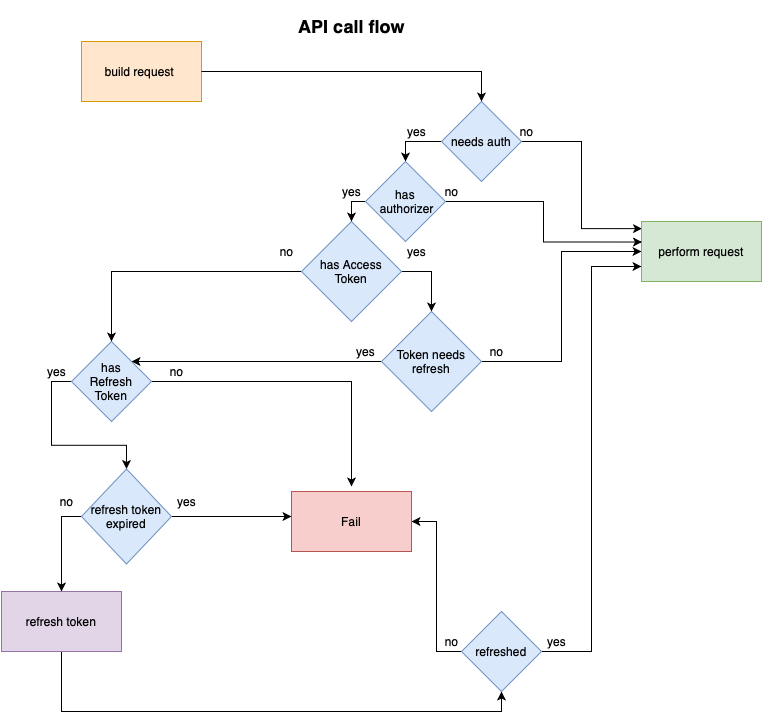

The diagram above was exported from draw.io. Its source (the exported page's mxGraphModel, read from the mxfile embedded in the PNG):
<mxGraphModel dx="1462" dy="1100" grid="1" gridSize="10" guides="1" tooltips="1" connect="1" arrows="1" fold="1" page="1" pageScale="1" pageWidth="827" pageHeight="1169" math="0" shadow="0">
  <root>
    <mxCell id="0" />
    <mxCell id="1" parent="0" />
    <mxCell id="sj9sLN9WM_hc3CgxxgGF-10" value="&lt;h2&gt;API call flow&lt;/h2&gt;" style="text;html=1;align=center;verticalAlign=middle;resizable=0;points=[];autosize=1;strokeColor=none;" parent="1" vertex="1">
      <mxGeometry x="340" y="40" width="120" height="50" as="geometry" />
    </mxCell>
    <mxCell id="sj9sLN9WM_hc3CgxxgGF-13" value="build request&amp;nbsp;" style="rounded=0;whiteSpace=wrap;html=1;fillColor=#ffe6cc;strokeColor=#d79b00;" parent="1" vertex="1">
      <mxGeometry x="130" y="80" width="120" height="60" as="geometry" />
    </mxCell>
    <mxCell id="sj9sLN9WM_hc3CgxxgGF-22" style="edgeStyle=orthogonalEdgeStyle;rounded=0;orthogonalLoop=1;jettySize=auto;html=1;exitX=1;exitY=0.5;exitDx=0;exitDy=0;entryX=0.5;entryY=0;entryDx=0;entryDy=0;" parent="1" source="sj9sLN9WM_hc3CgxxgGF-13" target="sj9sLN9WM_hc3CgxxgGF-21" edge="1">
      <mxGeometry relative="1" as="geometry">
        <mxPoint x="420" y="140" as="sourcePoint" />
      </mxGeometry>
    </mxCell>
    <mxCell id="sj9sLN9WM_hc3CgxxgGF-20" style="edgeStyle=orthogonalEdgeStyle;rounded=0;orthogonalLoop=1;jettySize=auto;html=1;exitX=1;exitY=0.5;exitDx=0;exitDy=0;entryX=0.5;entryY=0;entryDx=0;entryDy=0;" parent="1" source="sj9sLN9WM_hc3CgxxgGF-17" target="sj9sLN9WM_hc3CgxxgGF-19" edge="1">
      <mxGeometry relative="1" as="geometry" />
    </mxCell>
    <mxCell id="sj9sLN9WM_hc3CgxxgGF-50" style="edgeStyle=orthogonalEdgeStyle;rounded=0;orthogonalLoop=1;jettySize=auto;html=1;exitX=0;exitY=0.5;exitDx=0;exitDy=0;entryX=0.5;entryY=0;entryDx=0;entryDy=0;" parent="1" source="sj9sLN9WM_hc3CgxxgGF-17" target="sj9sLN9WM_hc3CgxxgGF-49" edge="1">
      <mxGeometry relative="1" as="geometry" />
    </mxCell>
    <mxCell id="sj9sLN9WM_hc3CgxxgGF-17" value="has Access&lt;br&gt;Token" style="rhombus;whiteSpace=wrap;html=1;fillColor=#dae8fc;strokeColor=#6c8ebf;" parent="1" vertex="1">
      <mxGeometry x="350" y="260" width="100" height="100" as="geometry" />
    </mxCell>
    <mxCell id="sj9sLN9WM_hc3CgxxgGF-29" style="edgeStyle=orthogonalEdgeStyle;rounded=0;orthogonalLoop=1;jettySize=auto;html=1;exitX=1;exitY=0.5;exitDx=0;exitDy=0;entryX=0;entryY=0.5;entryDx=0;entryDy=0;" parent="1" source="sj9sLN9WM_hc3CgxxgGF-19" target="sj9sLN9WM_hc3CgxxgGF-23" edge="1">
      <mxGeometry relative="1" as="geometry" />
    </mxCell>
    <mxCell id="sj9sLN9WM_hc3CgxxgGF-59" style="edgeStyle=orthogonalEdgeStyle;rounded=0;orthogonalLoop=1;jettySize=auto;html=1;exitX=0;exitY=0.5;exitDx=0;exitDy=0;entryX=1;entryY=0;entryDx=0;entryDy=0;" parent="1" source="sj9sLN9WM_hc3CgxxgGF-19" target="sj9sLN9WM_hc3CgxxgGF-49" edge="1">
      <mxGeometry relative="1" as="geometry" />
    </mxCell>
    <mxCell id="sj9sLN9WM_hc3CgxxgGF-19" value="Token needs refresh" style="rhombus;whiteSpace=wrap;html=1;fillColor=#dae8fc;strokeColor=#6c8ebf;" parent="1" vertex="1">
      <mxGeometry x="430" y="350" width="100" height="100" as="geometry" />
    </mxCell>
    <mxCell id="sj9sLN9WM_hc3CgxxgGF-24" style="edgeStyle=orthogonalEdgeStyle;rounded=0;orthogonalLoop=1;jettySize=auto;html=1;exitX=1;exitY=0.5;exitDx=0;exitDy=0;entryX=0.004;entryY=0.119;entryDx=0;entryDy=0;entryPerimeter=0;" parent="1" source="sj9sLN9WM_hc3CgxxgGF-21" target="sj9sLN9WM_hc3CgxxgGF-23" edge="1">
      <mxGeometry relative="1" as="geometry" />
    </mxCell>
    <mxCell id="DPN3VRGQfcik9cb00NsM-2" style="edgeStyle=orthogonalEdgeStyle;rounded=0;orthogonalLoop=1;jettySize=auto;html=1;exitX=0;exitY=0.5;exitDx=0;exitDy=0;entryX=0.5;entryY=0;entryDx=0;entryDy=0;" parent="1" source="sj9sLN9WM_hc3CgxxgGF-21" target="DPN3VRGQfcik9cb00NsM-1" edge="1">
      <mxGeometry relative="1" as="geometry" />
    </mxCell>
    <mxCell id="sj9sLN9WM_hc3CgxxgGF-21" value="needs auth&lt;br&gt;" style="rhombus;whiteSpace=wrap;html=1;fillColor=#dae8fc;strokeColor=#6c8ebf;" parent="1" vertex="1">
      <mxGeometry x="490" y="140" width="80" height="80" as="geometry" />
    </mxCell>
    <mxCell id="sj9sLN9WM_hc3CgxxgGF-23" value="perform request" style="rounded=0;whiteSpace=wrap;html=1;fillColor=#d5e8d4;strokeColor=#82b366;" parent="1" vertex="1">
      <mxGeometry x="690" y="260" width="120" height="60" as="geometry" />
    </mxCell>
    <mxCell id="sj9sLN9WM_hc3CgxxgGF-25" value="no" style="text;html=1;align=center;verticalAlign=middle;resizable=0;points=[];autosize=1;strokeColor=none;" parent="1" vertex="1">
      <mxGeometry x="560" y="160" width="30" height="20" as="geometry" />
    </mxCell>
    <mxCell id="sj9sLN9WM_hc3CgxxgGF-27" value="yes" style="text;html=1;align=center;verticalAlign=middle;resizable=0;points=[];autosize=1;strokeColor=none;" parent="1" vertex="1">
      <mxGeometry x="450" y="160" width="30" height="20" as="geometry" />
    </mxCell>
    <mxCell id="sj9sLN9WM_hc3CgxxgGF-28" value="yes" style="text;html=1;align=center;verticalAlign=middle;resizable=0;points=[];autosize=1;strokeColor=none;" parent="1" vertex="1">
      <mxGeometry x="450" y="280" width="30" height="20" as="geometry" />
    </mxCell>
    <mxCell id="sj9sLN9WM_hc3CgxxgGF-30" value="no" style="text;html=1;align=center;verticalAlign=middle;resizable=0;points=[];autosize=1;strokeColor=none;" parent="1" vertex="1">
      <mxGeometry x="530" y="380" width="30" height="20" as="geometry" />
    </mxCell>
    <mxCell id="DPN3VRGQfcik9cb00NsM-12" style="edgeStyle=orthogonalEdgeStyle;rounded=0;orthogonalLoop=1;jettySize=auto;html=1;exitX=0.5;exitY=1;exitDx=0;exitDy=0;entryX=0.5;entryY=1;entryDx=0;entryDy=0;" parent="1" source="sj9sLN9WM_hc3CgxxgGF-31" target="sj9sLN9WM_hc3CgxxgGF-34" edge="1">
      <mxGeometry relative="1" as="geometry" />
    </mxCell>
    <mxCell id="sj9sLN9WM_hc3CgxxgGF-31" value="refresh token" style="rounded=0;whiteSpace=wrap;html=1;fillColor=#e1d5e7;strokeColor=#9673a6;" parent="1" vertex="1">
      <mxGeometry x="50" y="630" width="120" height="60" as="geometry" />
    </mxCell>
    <mxCell id="sj9sLN9WM_hc3CgxxgGF-33" value="yes" style="text;html=1;align=center;verticalAlign=middle;resizable=0;points=[];autosize=1;strokeColor=none;" parent="1" vertex="1">
      <mxGeometry x="399" y="380" width="30" height="20" as="geometry" />
    </mxCell>
    <mxCell id="sj9sLN9WM_hc3CgxxgGF-37" style="edgeStyle=orthogonalEdgeStyle;rounded=0;orthogonalLoop=1;jettySize=auto;html=1;exitX=1;exitY=0.5;exitDx=0;exitDy=0;entryX=0;entryY=0.75;entryDx=0;entryDy=0;" parent="1" source="sj9sLN9WM_hc3CgxxgGF-34" target="sj9sLN9WM_hc3CgxxgGF-23" edge="1">
      <mxGeometry relative="1" as="geometry" />
    </mxCell>
    <mxCell id="DPN3VRGQfcik9cb00NsM-11" style="edgeStyle=orthogonalEdgeStyle;rounded=0;orthogonalLoop=1;jettySize=auto;html=1;exitX=0;exitY=0.5;exitDx=0;exitDy=0;entryX=1;entryY=0.5;entryDx=0;entryDy=0;" parent="1" source="sj9sLN9WM_hc3CgxxgGF-34" target="sj9sLN9WM_hc3CgxxgGF-40" edge="1">
      <mxGeometry relative="1" as="geometry" />
    </mxCell>
    <mxCell id="sj9sLN9WM_hc3CgxxgGF-34" value="refreshed" style="rhombus;whiteSpace=wrap;html=1;fillColor=#dae8fc;strokeColor=#6c8ebf;" parent="1" vertex="1">
      <mxGeometry x="510" y="650" width="80" height="80" as="geometry" />
    </mxCell>
    <mxCell id="sj9sLN9WM_hc3CgxxgGF-39" value="yes" style="text;html=1;align=center;verticalAlign=middle;resizable=0;points=[];autosize=1;strokeColor=none;" parent="1" vertex="1">
      <mxGeometry x="590" y="670" width="30" height="20" as="geometry" />
    </mxCell>
    <mxCell id="sj9sLN9WM_hc3CgxxgGF-40" value="Fail" style="rounded=0;whiteSpace=wrap;html=1;fillColor=#f8cecc;strokeColor=#b85450;" parent="1" vertex="1">
      <mxGeometry x="340" y="530" width="120" height="60" as="geometry" />
    </mxCell>
    <mxCell id="sj9sLN9WM_hc3CgxxgGF-42" value="no" style="text;html=1;align=center;verticalAlign=middle;resizable=0;points=[];autosize=1;strokeColor=none;" parent="1" vertex="1">
      <mxGeometry x="485" y="670" width="30" height="20" as="geometry" />
    </mxCell>
    <mxCell id="sj9sLN9WM_hc3CgxxgGF-72" style="edgeStyle=orthogonalEdgeStyle;rounded=0;orthogonalLoop=1;jettySize=auto;html=1;exitX=0.5;exitY=0;exitDx=0;exitDy=0;" parent="1" source="sj9sLN9WM_hc3CgxxgGF-44" edge="1">
      <mxGeometry relative="1" as="geometry">
        <mxPoint x="340" y="555" as="targetPoint" />
      </mxGeometry>
    </mxCell>
    <mxCell id="sj9sLN9WM_hc3CgxxgGF-73" style="edgeStyle=orthogonalEdgeStyle;rounded=0;orthogonalLoop=1;jettySize=auto;html=1;exitX=0.5;exitY=1;exitDx=0;exitDy=0;entryX=0.5;entryY=0;entryDx=0;entryDy=0;" parent="1" source="sj9sLN9WM_hc3CgxxgGF-44" target="sj9sLN9WM_hc3CgxxgGF-31" edge="1">
      <mxGeometry relative="1" as="geometry" />
    </mxCell>
    <mxCell id="sj9sLN9WM_hc3CgxxgGF-44" value="refresh token expired" style="rhombus;whiteSpace=wrap;html=1;direction=south;fillColor=#dae8fc;strokeColor=#6c8ebf;" parent="1" vertex="1">
      <mxGeometry x="130" y="507.5" width="90" height="95" as="geometry" />
    </mxCell>
    <mxCell id="sj9sLN9WM_hc3CgxxgGF-64" style="edgeStyle=orthogonalEdgeStyle;rounded=0;orthogonalLoop=1;jettySize=auto;html=1;exitX=1;exitY=0.5;exitDx=0;exitDy=0;entryX=0.5;entryY=0;entryDx=0;entryDy=0;" parent="1" source="sj9sLN9WM_hc3CgxxgGF-49" edge="1">
      <mxGeometry relative="1" as="geometry">
        <mxPoint x="400" y="525" as="targetPoint" />
      </mxGeometry>
    </mxCell>
    <mxCell id="sj9sLN9WM_hc3CgxxgGF-71" style="edgeStyle=orthogonalEdgeStyle;rounded=0;orthogonalLoop=1;jettySize=auto;html=1;exitX=0;exitY=0.5;exitDx=0;exitDy=0;" parent="1" source="sj9sLN9WM_hc3CgxxgGF-49" target="sj9sLN9WM_hc3CgxxgGF-44" edge="1">
      <mxGeometry relative="1" as="geometry" />
    </mxCell>
    <mxCell id="sj9sLN9WM_hc3CgxxgGF-49" value="has&lt;br&gt;Refresh&lt;br&gt;Token" style="rhombus;whiteSpace=wrap;html=1;fillColor=#dae8fc;strokeColor=#6c8ebf;" parent="1" vertex="1">
      <mxGeometry x="120" y="380" width="80" height="80" as="geometry" />
    </mxCell>
    <mxCell id="sj9sLN9WM_hc3CgxxgGF-52" value="yes" style="text;html=1;align=center;verticalAlign=middle;resizable=0;points=[];autosize=1;strokeColor=none;" parent="1" vertex="1">
      <mxGeometry x="90" y="400" width="30" height="20" as="geometry" />
    </mxCell>
    <mxCell id="sj9sLN9WM_hc3CgxxgGF-55" value="no" style="text;html=1;align=center;verticalAlign=middle;resizable=0;points=[];autosize=1;strokeColor=none;" parent="1" vertex="1">
      <mxGeometry x="320" y="280" width="30" height="20" as="geometry" />
    </mxCell>
    <mxCell id="sj9sLN9WM_hc3CgxxgGF-66" value="no" style="text;html=1;align=center;verticalAlign=middle;resizable=0;points=[];autosize=1;strokeColor=none;" parent="1" vertex="1">
      <mxGeometry x="210" y="400" width="30" height="20" as="geometry" />
    </mxCell>
    <mxCell id="sj9sLN9WM_hc3CgxxgGF-67" value="yes" style="text;html=1;align=center;verticalAlign=middle;resizable=0;points=[];autosize=1;strokeColor=none;" parent="1" vertex="1">
      <mxGeometry x="220" y="530" width="30" height="20" as="geometry" />
    </mxCell>
    <mxCell id="sj9sLN9WM_hc3CgxxgGF-68" value="no" style="text;html=1;align=center;verticalAlign=middle;resizable=0;points=[];autosize=1;strokeColor=none;" parent="1" vertex="1">
      <mxGeometry x="100" y="530" width="30" height="20" as="geometry" />
    </mxCell>
    <mxCell id="DPN3VRGQfcik9cb00NsM-4" style="edgeStyle=orthogonalEdgeStyle;rounded=0;orthogonalLoop=1;jettySize=auto;html=1;exitX=0;exitY=0.5;exitDx=0;exitDy=0;entryX=0.5;entryY=0;entryDx=0;entryDy=0;" parent="1" source="DPN3VRGQfcik9cb00NsM-1" target="sj9sLN9WM_hc3CgxxgGF-17" edge="1">
      <mxGeometry relative="1" as="geometry" />
    </mxCell>
    <mxCell id="DPN3VRGQfcik9cb00NsM-5" style="edgeStyle=orthogonalEdgeStyle;rounded=0;orthogonalLoop=1;jettySize=auto;html=1;exitX=1;exitY=0.5;exitDx=0;exitDy=0;entryX=0.004;entryY=0.342;entryDx=0;entryDy=0;entryPerimeter=0;" parent="1" source="DPN3VRGQfcik9cb00NsM-1" target="sj9sLN9WM_hc3CgxxgGF-23" edge="1">
      <mxGeometry relative="1" as="geometry" />
    </mxCell>
    <mxCell id="DPN3VRGQfcik9cb00NsM-1" value="has&lt;br&gt;&amp;nbsp;authorizer" style="rhombus;whiteSpace=wrap;html=1;fillColor=#dae8fc;strokeColor=#6c8ebf;" parent="1" vertex="1">
      <mxGeometry x="414" y="200" width="80" height="80" as="geometry" />
    </mxCell>
    <mxCell id="DPN3VRGQfcik9cb00NsM-6" value="yes" style="text;html=1;align=center;verticalAlign=middle;resizable=0;points=[];autosize=1;strokeColor=none;" parent="1" vertex="1">
      <mxGeometry x="385" y="220" width="30" height="20" as="geometry" />
    </mxCell>
    <mxCell id="DPN3VRGQfcik9cb00NsM-7" value="no" style="text;html=1;align=center;verticalAlign=middle;resizable=0;points=[];autosize=1;strokeColor=none;" parent="1" vertex="1">
      <mxGeometry x="485" y="220" width="30" height="20" as="geometry" />
    </mxCell>
  </root>
</mxGraphModel>